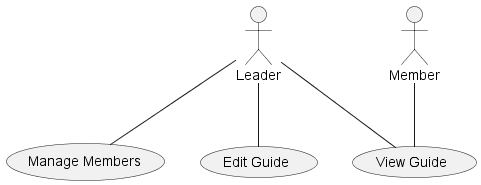

The diagram above was rendered by PlantUML. Its source (embedded in the PNG):
@startuml
actor Leader
actor Member

usecase "Manage Members" as UC2
usecase "Edit Guide" as UC6
usecase "View Guide" as UC7

Leader -- UC2
Leader -- UC6
Leader -- UC7
Member -- UC7
@enduml